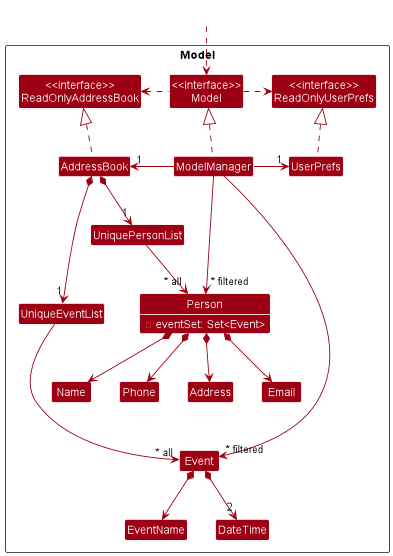

The diagram above was rendered by PlantUML. Its source (embedded in the PNG):
@startuml
!include style.puml
skinparam arrowThickness 1.1
skinparam arrowColor MODEL_COLOR
skinparam classBackgroundColor MODEL_COLOR

Package Model <<Rectangle>>{
Class "<<interface>>\nReadOnlyAddressBook" as ReadOnlyAddressBook
Class "<<interface>>\nReadOnlyUserPrefs" as ReadOnlyUserPrefs
Class "<<interface>>\nModel" as Model
Class AddressBook
Class ModelManager
Class UserPrefs

Class UniquePersonList
Class Person {
    - eventSet: Set<Event>
}
Class Address
Class Email
Class Name
Class Phone

Class UniqueEventList
Class Event
Class EventName
Class DateTime
}

Class HiddenOutside #FFFFFF
HiddenOutside ..> Model

AddressBook .up.|> ReadOnlyAddressBook

ModelManager .up.|> Model
Model .right.> ReadOnlyUserPrefs
Model .left.> ReadOnlyAddressBook
ModelManager -left-> "1" AddressBook
ModelManager -right-> "1" UserPrefs
UserPrefs .up.|> ReadOnlyUserPrefs

AddressBook *--> "1" UniquePersonList
UniquePersonList --> "~* all" Person
Person *--> Name
Person *--> Phone
Person *--> Email
Person *--> Address

AddressBook *--> "1" UniqueEventList
UniqueEventList --> "~* all" Event
Event *--> EventName
Event *--> "2" DateTime

Name -[hidden]right-> Phone
Phone -[hidden]right-> Address
Address -[hidden]right-> Email

EventName -[hidden]right-> DateTime

ModelManager -->"~* filtered" Person
ModelManager ----->"~* filtered" Event
@enduml